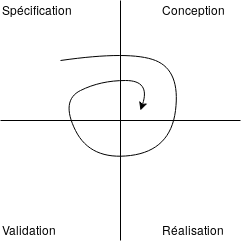

The diagram above was exported from draw.io. Its source (the exported page's mxGraphModel, read from the mxfile embedded in the PNG):
<mxGraphModel dx="1173" dy="597" grid="1" gridSize="10" guides="1" tooltips="1" connect="1" arrows="1" fold="1" page="1" pageScale="1" pageWidth="291" pageHeight="413" math="0" shadow="0">
  <root>
    <mxCell id="0" />
    <mxCell id="1" parent="0" />
    <mxCell id="F5USdYEBf6kQs7Hkf-il-1" value="" style="endArrow=none;html=1;" edge="1" parent="1">
      <mxGeometry width="50" height="50" relative="1" as="geometry">
        <mxPoint x="290" y="320" as="sourcePoint" />
        <mxPoint x="290" y="80" as="targetPoint" />
      </mxGeometry>
    </mxCell>
    <mxCell id="F5USdYEBf6kQs7Hkf-il-2" value="" style="endArrow=none;html=1;" edge="1" parent="1">
      <mxGeometry width="50" height="50" relative="1" as="geometry">
        <mxPoint x="410" y="200" as="sourcePoint" />
        <mxPoint x="170" y="200" as="targetPoint" />
      </mxGeometry>
    </mxCell>
    <mxCell id="F5USdYEBf6kQs7Hkf-il-3" value="Spécification" style="text;html=1;resizable=0;points=[];autosize=1;align=left;verticalAlign=top;spacingTop=-4;" vertex="1" parent="1">
      <mxGeometry x="170" y="80" width="90" height="20" as="geometry" />
    </mxCell>
    <mxCell id="F5USdYEBf6kQs7Hkf-il-4" value="Conception" style="text;html=1;resizable=0;points=[];autosize=1;align=left;verticalAlign=top;spacingTop=-4;" vertex="1" parent="1">
      <mxGeometry x="330" y="80" width="80" height="20" as="geometry" />
    </mxCell>
    <mxCell id="F5USdYEBf6kQs7Hkf-il-5" value="Réalisation" style="text;html=1;resizable=0;points=[];autosize=1;align=left;verticalAlign=top;spacingTop=-4;" vertex="1" parent="1">
      <mxGeometry x="330" y="300" width="80" height="20" as="geometry" />
    </mxCell>
    <mxCell id="F5USdYEBf6kQs7Hkf-il-6" value="Validation" style="text;html=1;resizable=0;points=[];autosize=1;align=left;verticalAlign=top;spacingTop=-4;" vertex="1" parent="1">
      <mxGeometry x="170" y="300" width="70" height="20" as="geometry" />
    </mxCell>
    <mxCell id="F5USdYEBf6kQs7Hkf-il-9" value="" style="curved=1;endArrow=classic;html=1;" edge="1" parent="1">
      <mxGeometry width="50" height="50" relative="1" as="geometry">
        <mxPoint x="230" y="140" as="sourcePoint" />
        <mxPoint x="310" y="190" as="targetPoint" />
        <Array as="points">
          <mxPoint x="300" y="130" />
          <mxPoint x="350" y="150" />
          <mxPoint x="340" y="230" />
          <mxPoint x="260" y="240" />
          <mxPoint x="230" y="180" />
          <mxPoint x="270" y="160" />
          <mxPoint x="320" y="160" />
        </Array>
      </mxGeometry>
    </mxCell>
  </root>
</mxGraphModel>